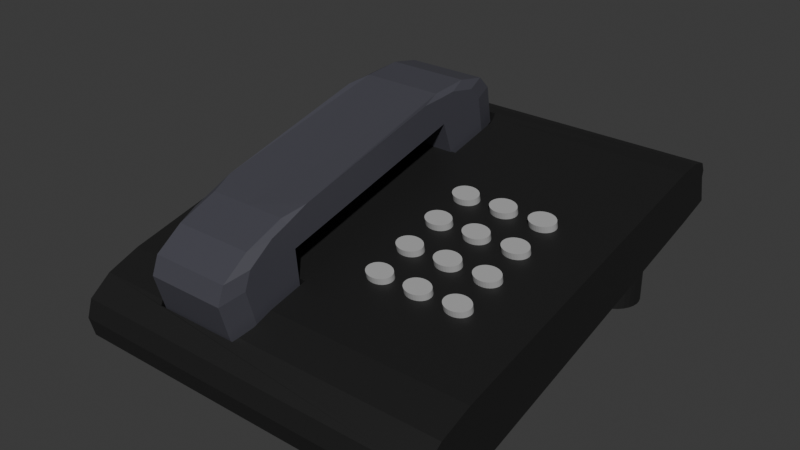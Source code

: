 # Source: Telefone.blend  (saved by Blender 4.0.36; exported with 4.5.12 LTS)
import bpy
from mathutils import Matrix  # noqa: F401  (used for matrix-valued properties, if any)

bpy.ops.wm.read_factory_settings(use_empty=True)
scene = bpy.context.scene
scene.name = 'Scene'

# ---- collections
col_collection = bpy.data.collections.new('Collection'); scene.collection.children.link(col_collection)

# ---- materials (node trees are filled in below, after node groups)
mat_base = bpy.data.materials.new('Base')
mat_base.alpha_threshold = 0.0
mat_base.use_transparent_shadow = False
mat_base.roughness = 0.5
mat_base.line_color = (0.0, 0.0, 0.0, 1.0)
mat_telefone = bpy.data.materials.new('telefone')
mat_telefone.use_transparent_shadow = False
mat_botoes = bpy.data.materials.new('Botoes')
mat_botoes.use_transparent_shadow = False

# ---- material node trees
mat_base.use_nodes = True; mat_base.node_tree.nodes.clear()
_N = mat_base.node_tree.nodes; _L = mat_base.node_tree.links
n0 = _N.new('ShaderNodeOutputMaterial'); n0.name = 'Material Output'; n0.location = (300, 300)
n1 = _N.new('ShaderNodeBsdfPrincipled'); n1.name = 'Principled BSDF'; n1.location = (10, 300)
n1.inputs[0].default_value = (0.01329, 0.01329, 0.01329, 1.0)
n1.inputs[3].default_value = 1.45
_L.new(n1.outputs[0], n0.inputs[0])
n0.is_active_output = True
mat_telefone.use_nodes = True; mat_telefone.node_tree.nodes.clear()
_N = mat_telefone.node_tree.nodes; _L = mat_telefone.node_tree.links
n0 = _N.new('ShaderNodeBsdfPrincipled'); n0.name = 'Principled BSDF'; n0.location = (10, 300)
n0.inputs[0].default_value = (0.06674, 0.06623, 0.08256, 1.0)
n0.inputs[3].default_value = 1.45
n1 = _N.new('ShaderNodeOutputMaterial'); n1.name = 'Material Output'; n1.location = (300, 300)
_L.new(n0.outputs[0], n1.inputs[0])
n1.is_active_output = True
mat_botoes.use_nodes = True; mat_botoes.node_tree.nodes.clear()
_N = mat_botoes.node_tree.nodes; _L = mat_botoes.node_tree.links
n0 = _N.new('ShaderNodeBsdfPrincipled'); n0.name = 'Principled BSDF'; n0.location = (10, 300)
n0.inputs[0].default_value = (0.3919, 0.3919, 0.3919, 1.0)
n0.inputs[3].default_value = 1.45
n1 = _N.new('ShaderNodeOutputMaterial'); n1.name = 'Material Output'; n1.location = (300, 300)
_L.new(n0.outputs[0], n1.inputs[0])
n1.is_active_output = True

# ---- world
world_world = bpy.data.worlds.new('World'); scene.world = world_world
world_world.use_nodes = True; world_world.node_tree.nodes.clear()
_N = world_world.node_tree.nodes; _L = world_world.node_tree.links
n0 = _N.new('ShaderNodeOutputWorld'); n0.name = 'World Output'; n0.location = (300, 300)
n1 = _N.new('ShaderNodeBackground'); n1.name = 'Background'; n1.location = (10, 300)
n1.inputs[0].default_value = (0.05088, 0.05088, 0.05088, 1.0)
_L.new(n1.outputs[0], n0.inputs[0])
n0.is_active_output = True
world_world.color = (0.05088, 0.05088, 0.05088)
world_world.use_sun_shadow = False
world_world.sun_shadow_jitter_overblur = 0.0

# ---- meshes
me_cube = bpy.data.meshes.new('Cube')
me_cube.from_pydata([(1.0, 0.9532, -0.911), (1.0, -0.9988, -0.959), (-1.0, 0.9532, -0.911), (-0.6284, 0.4891, 0.6014), (-1.0, -0.9988, -0.959), (-0.6284, -0.4898, 0.4851), (-1.0, -0.6931, -1.535), (1.0, -0.6776, 1.0), (-1.0, -0.6776, 1.0), (1.0, -0.6931, -1.535), (1.0, -1.0, -0.1753), (1.0, -0.8388, 0.8425), (-0.356, 0.8312, 0.5067), (-0.356, 0.4891, 0.6014), (1.0, -0.9568, 0.4124), (-1.0, -1.0, -0.1753), (-0.356, -0.8696, 0.4888), (-0.356, -0.4898, 0.4851), (-1.0, -0.9568, 0.4124), (-1.0, -0.8388, 0.8425), (-1.0, 0.8009, 1.0), (1.0, 0.8009, -1.0), (-1.0, 0.8009, -1.0), (1.0, 0.8009, 1.0), (1.0, 0.9532, 0.08905), (-1.0, 0.9532, 0.08905), (1.0, -0.6776, 8.078e-08), (-0.6284, 0.7545, 0.4895), (-1.0, -0.6776, 8.078e-08), (1.0, 0.8009, -9.548e-08), (-0.5947, 0.8312, 0.5067), (-1.0, 0.8009, -9.548e-08), (1.0, 0.9641, 0.3002), (1.0, 0.9554, 0.6501), (1.0, 0.8956, 0.9062), (-1.0, 0.9641, 0.3002), (-0.5916, -0.8696, 0.4888), (-1.0, 0.8956, 0.9062), (-1.0, 0.9554, 0.6501), (-0.6284, -0.778, 0.4017), (-0.08371, 0.4891, 0.6014), (-0.08371, -0.4898, 0.4851), (-0.08371, 0.7545, 0.4895), (-0.1174, 0.8312, 0.5067), (-0.1205, -0.8696, 0.4888), (-0.08371, -0.778, 0.4017), (-0.6284, 0.4978, 1.0), (-0.6171, 0.8009, 1.0), (-0.6284, 0.7639, 1.0), (-0.08371, 0.4978, 1.0), (-0.08371, 0.7639, 1.0), (-0.356, 0.4978, 1.0), (-0.09503, 0.8009, 1.0), (-0.6284, -0.6776, 1.0), (-0.356, -0.483, 1.0), (-0.6284, -0.483, 1.0), (-0.08371, -0.6776, 1.0), (-0.08371, -0.483, 1.0), (-0.6284, -0.7712, 0.9086), (-0.6076, -0.8388, 0.8425), (-0.1044, -0.8388, 0.8425), (-0.08371, -0.7712, 0.9086), (-0.5916, -0.8618, 0.7756), (-0.1205, -0.8618, 0.7756), (-0.356, -0.8618, 0.7756), (-0.5947, 0.8403, 0.9915), (-0.1174, 0.8403, 0.9915), (-0.356, 0.8403, 0.9915)], [], [(6, 4, 15, 18, 19, 8, 28), (6, 9, 1, 4), (1, 10, 15, 4), (25, 31, 20, 37, 38, 35), (29, 23, 7, 26), (22, 21, 9, 6), (47, 20, 8, 53, 55, 54, 57, 56, 7, 23, 52, 50, 49, 51, 46, 48), (58, 53, 8, 19, 59), (11, 7, 56, 61, 60), (59, 19, 18, 14, 11, 60, 63, 64, 62), (14, 18, 15, 10), (26, 7, 11, 14, 10, 1, 9), (34, 23, 29, 24, 32, 33), (2, 0, 21, 22), (25, 35, 32, 24), (28, 8, 20, 31), (6, 28, 31, 22), (0, 24, 29, 21), (21, 29, 26, 9), (2, 25, 24, 0), (22, 31, 25, 2), (23, 34, 37, 20, 47, 65, 67, 66, 52), (37, 34, 33, 38), (38, 33, 32, 35), (16, 36, 62, 64), (46, 3, 27, 48), (3, 13, 12, 30, 27), (13, 3, 46, 51), (36, 16, 17, 5, 39), (55, 5, 17, 54), (58, 39, 5, 55, 53), (47, 48, 27, 30, 65), (65, 30, 12, 67), (36, 39, 58, 59, 62), (44, 16, 64, 63), (42, 40, 49, 50), (40, 42, 43, 12, 13), (40, 13, 51, 49), (17, 16, 44, 45, 41), (54, 17, 41, 57), (41, 45, 61, 56, 57), (43, 42, 50, 52, 66), (67, 12, 43, 66), (45, 44, 63, 60, 61)])
me_cube.polygons.foreach_set('material_index', [0, 0, 0, 0, 0, 0, 0, 0, 0, 0, 0, 0, 0, 0, 0, 0, 0, 0, 0, 0, 0, 0, 0, 0, 11552, 11552, 11552, 11552, 11552, 11552, 11552, 11552, 11552, 11552, 11552, 11552, 11552, 11552, 11552, 11552, 11552, 11552, 11552, 11552])
_uv = me_cube.uv_layers.new(name='UVMap')
_uv.uv.foreach_set('vector', [0.375, 0.0403, 0.375, 0.0, 0.4781, 0.0, 0.5515, 0.005399, 0.6053, 0.02015, 0.625, 0.0403, 0.5, 0.0403, 0.125, 0.7097, 0.375, 0.7097, 0.375, 0.75, 0.125, 0.75, 0.375, 0.75, 0.4781, 0.75, 0.4781, 1.0, 0.375, 1.0, 0.5, 0.25, 0.5, 0.2251, 0.625, 0.2251, 0.6127, 0.2373, 0.5776, 0.2463, 0.529, 0.25, 0.5, 0.5249, 0.625, 0.5249, 0.625, 0.7097, 0.5, 0.7097, 0.125, 0.5249, 0.375, 0.5249, 0.375, 0.7097, 0.125, 0.7097, 0.8271, 0.5249, 0.875, 0.5249, 0.875, 0.7097, 0.8285, 0.7097, 0.8285, 0.6854, 0.7945, 0.6854, 0.7605, 0.6854, 0.7605, 0.7097, 0.625, 0.7097, 0.625, 0.5249, 0.7619, 0.5249, 0.7605, 0.5295, 0.7605, 0.5628, 0.7945, 0.5628, 0.8285, 0.5628, 0.8285, 0.5295, 0.8285, 0.7331, 0.8285, 0.7097, 0.875, 0.7097, 0.875, 0.75, 0.826, 0.75, 0.625, 0.75, 0.625, 0.7097, 0.7605, 0.7097, 0.7605, 0.7331, 0.7631, 0.75, 0.625, 0.951, 0.625, 1.0, 0.5515, 1.0, 0.5515, 0.75, 0.625, 0.75, 0.625, 0.8881, 0.5927, 0.8901, 0.5927, 0.9195, 0.5927, 0.9489, 0.5515, 0.75, 0.5515, 1.0, 0.4781, 1.0, 0.4781, 0.75, 0.5, 0.7097, 0.625, 0.7097, 0.6053, 0.7299, 0.5515, 0.7446, 0.4781, 0.75, 0.375, 0.75, 0.375, 0.7097, 0.6127, 0.5127, 0.625, 0.5249, 0.5, 0.5249, 0.5, 0.5, 0.529, 0.5, 0.5776, 0.5037, 0.125, 0.5, 0.375, 0.5, 0.375, 0.5249, 0.125, 0.5249, 0.5, 0.25, 0.529, 0.25, 0.529, 0.5, 0.5, 0.5, 0.5, 0.0403, 0.625, 0.0403, 0.625, 0.2251, 0.5, 0.2251, 0.375, 0.0403, 0.5, 0.0403, 0.5, 0.2251, 0.375, 0.2251, 0.375, 0.5, 0.5, 0.5, 0.5, 0.5249, 0.375, 0.5249, 0.375, 0.5249, 0.5, 0.5249, 0.5, 0.7097, 0.375, 0.7097, 0.375, 0.25, 0.5, 0.25, 0.5, 0.5, 0.375, 0.5, 0.375, 0.2251, 0.5, 0.2251, 0.5, 0.25, 0.375, 0.25, 0.625, 0.5249, 0.625, 0.5, 0.875, 0.5, 0.875, 0.5249, 0.8271, 0.5249, 0.8243, 0.5058, 0.7945, 0.5058, 0.7647, 0.5058, 0.7619, 0.5249, 0.625, 0.25, 0.625, 0.5, 0.5768, 0.5, 0.5768, 0.25, 0.5768, 0.25, 0.5768, 0.5, 0.529, 0.5, 0.529, 0.25, 0.375, 0.875, 0.375, 0.9831, 0.375, 0.9831, 0.375, 0.875, 0.375, 0.1972, 0.375, 0.1972, 0.375, 0.2345, 0.375, 0.2345, 0.125, 0.5528, 0.25, 0.5528, 0.25, 0.5, 0.1405, 0.5, 0.125, 0.5155, 0.25, 0.5528, 0.125, 0.5528, 0.125, 0.5528, 0.25, 0.5528, 0.1419, 0.75, 0.25, 0.75, 0.25, 0.6926, 0.125, 0.6926, 0.125, 0.7331, 0.125, 0.6926, 0.125, 0.6926, 0.25, 0.6926, 0.25, 0.6926, 0.375, 0.01692, 0.375, 0.01692, 0.375, 0.05744, 0.375, 0.05744, 0.375, 0.03012, 0.375, 0.2449, 0.375, 0.2345, 0.375, 0.2345, 0.375, 0.2655, 0.375, 0.2655, 0.375, 0.2655, 0.375, 0.2655, 0.375, 0.375, 0.375, 0.375, 0.375, 0.0, 0.375, 0.01692, 0.375, 0.01692, 0.375, 0.007391, 0.375, 0.0, 0.375, 0.9831, 0.375, 0.875, 0.375, 0.875, 0.375, 0.9831, 0.375, 0.2345, 0.375, 0.1972, 0.375, 0.1972, 0.375, 0.2345, 0.125, 0.5528, 0.125, 0.5155, 0.1405, 0.5, 0.25, 0.5, 0.25, 0.5528, 0.125, 0.5528, 0.25, 0.5528, 0.25, 0.5528, 0.125, 0.5528, 0.25, 0.6926, 0.25, 0.75, 0.1419, 0.75, 0.125, 0.7331, 0.125, 0.6926, 0.25, 0.6926, 0.25, 0.6926, 0.125, 0.6926, 0.125, 0.6926, 0.375, 0.05744, 0.375, 0.01692, 0.375, 0.01692, 0.375, 0.03012, 0.375, 0.05744, 0.375, 0.2655, 0.375, 0.2345, 0.375, 0.2345, 0.375, 0.2449, 0.375, 0.2655, 0.375, 0.375, 0.375, 0.375, 0.375, 0.2655, 0.375, 0.2655, 0.375, 0.01692, 0.375, 0.0, 0.375, 0.0, 0.375, 0.007391, 0.375, 0.01692])
me_cube.materials.append(mat_base)
me_cube.use_mirror_vertex_groups = False
me_cube.update()
me_cylinder = bpy.data.meshes.new('Cylinder')
me_cylinder.from_pydata([(0.0, 1.0, -1.0), (0.0, 1.0, 1.0), (0.1951, 0.9808, -1.0), (0.1951, 0.9808, 1.0), (0.3827, 0.9239, -1.0), (0.3827, 0.9239, 1.0), (0.5556, 0.8315, -1.0), (0.5556, 0.8315, 1.0), (0.7071, 0.7071, -1.0), (0.7071, 0.7071, 1.0), (0.8315, 0.5556, -1.0), (0.8315, 0.5556, 1.0), (0.9239, 0.3827, -1.0), (0.9239, 0.3827, 1.0), (0.9808, 0.1951, -1.0), (0.9808, 0.1951, 1.0), (1.0, 0.0, -1.0), (1.0, 0.0, 1.0), (0.9808, -0.1951, -1.0), (0.9808, -0.1951, 1.0), (0.9239, -0.3827, -1.0), (0.9239, -0.3827, 1.0), (0.8315, -0.5556, -1.0), (0.8315, -0.5556, 1.0), (0.7071, -0.7071, -1.0), (0.7071, -0.7071, 1.0), (0.5556, -0.8315, -1.0), (0.5556, -0.8315, 1.0), (0.3827, -0.9239, -1.0), (0.3827, -0.9239, 1.0), (0.1951, -0.9808, -1.0), (0.1951, -0.9808, 1.0), (0.0, -1.0, -1.0), (0.0, -1.0, 1.0), (-0.1951, -0.9808, -1.0), (-0.1951, -0.9808, 1.0), (-0.3827, -0.9239, -1.0), (-0.3827, -0.9239, 1.0), (-0.5556, -0.8315, -1.0), (-0.5556, -0.8315, 1.0), (-0.7071, -0.7071, -1.0), (-0.7071, -0.7071, 1.0), (-0.8315, -0.5556, -1.0), (-0.8315, -0.5556, 1.0), (-0.9239, -0.3827, -1.0), (-0.9239, -0.3827, 1.0), (-0.9808, -0.1951, -1.0), (-0.9808, -0.1951, 1.0), (-1.0, 0.0, -1.0), (-1.0, 0.0, 1.0), (-0.9808, 0.1951, -1.0), (-0.9808, 0.1951, 1.0), (-0.9239, 0.3827, -1.0), (-0.9239, 0.3827, 1.0), (-0.8315, 0.5556, -1.0), (-0.8315, 0.5556, 1.0), (-0.7071, 0.7071, -1.0), (-0.7071, 0.7071, 1.0), (-0.5556, 0.8315, -1.0), (-0.5556, 0.8315, 1.0), (-0.3827, 0.9239, -1.0), (-0.3827, 0.9239, 1.0), (-0.1951, 0.9808, -1.0), (-0.1951, 0.9808, 1.0)], [], [(0, 1, 3, 2), (2, 3, 5, 4), (4, 5, 7, 6), (6, 7, 9, 8), (8, 9, 11, 10), (10, 11, 13, 12), (12, 13, 15, 14), (14, 15, 17, 16), (16, 17, 19, 18), (18, 19, 21, 20), (20, 21, 23, 22), (22, 23, 25, 24), (24, 25, 27, 26), (26, 27, 29, 28), (28, 29, 31, 30), (30, 31, 33, 32), (32, 33, 35, 34), (34, 35, 37, 36), (36, 37, 39, 38), (38, 39, 41, 40), (40, 41, 43, 42), (42, 43, 45, 44), (44, 45, 47, 46), (46, 47, 49, 48), (48, 49, 51, 50), (50, 51, 53, 52), (52, 53, 55, 54), (54, 55, 57, 56), (56, 57, 59, 58), (58, 59, 61, 60), (3, 1, 63, 61, 59, 57, 55, 53, 51, 49, 47, 45, 43, 41, 39, 37, 35, 33, 31, 29, 27, 25, 23, 21, 19, 17, 15, 13, 11, 9, 7, 5), (60, 61, 63, 62), (62, 63, 1, 0), (0, 2, 4, 6, 8, 10, 12, 14, 16, 18, 20, 22, 24, 26, 28, 30, 32, 34, 36, 38, 40, 42, 44, 46, 48, 50, 52, 54, 56, 58, 60, 62)])
_uv = me_cylinder.uv_layers.new(name='UVMap')
_uv.uv.foreach_set('vector', [1.0, 0.5, 1.0, 1.0, 0.9688, 1.0, 0.9688, 0.5, 0.9688, 0.5, 0.9688, 1.0, 0.9375, 1.0, 0.9375, 0.5, 0.9375, 0.5, 0.9375, 1.0, 0.9062, 1.0, 0.9062, 0.5, 0.9062, 0.5, 0.9062, 1.0, 0.875, 1.0, 0.875, 0.5, 0.875, 0.5, 0.875, 1.0, 0.8438, 1.0, 0.8438, 0.5, 0.8438, 0.5, 0.8438, 1.0, 0.8125, 1.0, 0.8125, 0.5, 0.8125, 0.5, 0.8125, 1.0, 0.7812, 1.0, 0.7812, 0.5, 0.7812, 0.5, 0.7812, 1.0, 0.75, 1.0, 0.75, 0.5, 0.75, 0.5, 0.75, 1.0, 0.7188, 1.0, 0.7188, 0.5, 0.7188, 0.5, 0.7188, 1.0, 0.6875, 1.0, 0.6875, 0.5, 0.6875, 0.5, 0.6875, 1.0, 0.6562, 1.0, 0.6562, 0.5, 0.6562, 0.5, 0.6562, 1.0, 0.625, 1.0, 0.625, 0.5, 0.625, 0.5, 0.625, 1.0, 0.5938, 1.0, 0.5938, 0.5, 0.5938, 0.5, 0.5938, 1.0, 0.5625, 1.0, 0.5625, 0.5, 0.5625, 0.5, 0.5625, 1.0, 0.5312, 1.0, 0.5312, 0.5, 0.5312, 0.5, 0.5312, 1.0, 0.5, 1.0, 0.5, 0.5, 0.5, 0.5, 0.5, 1.0, 0.4688, 1.0, 0.4688, 0.5, 0.4688, 0.5, 0.4688, 1.0, 0.4375, 1.0, 0.4375, 0.5, 0.4375, 0.5, 0.4375, 1.0, 0.4062, 1.0, 0.4062, 0.5, 0.4062, 0.5, 0.4062, 1.0, 0.375, 1.0, 0.375, 0.5, 0.375, 0.5, 0.375, 1.0, 0.3438, 1.0, 0.3438, 0.5, 0.3438, 0.5, 0.3438, 1.0, 0.3125, 1.0, 0.3125, 0.5, 0.3125, 0.5, 0.3125, 1.0, 0.2812, 1.0, 0.2812, 0.5, 0.2812, 0.5, 0.2812, 1.0, 0.25, 1.0, 0.25, 0.5, 0.25, 0.5, 0.25, 1.0, 0.2188, 1.0, 0.2188, 0.5, 0.2188, 0.5, 0.2188, 1.0, 0.1875, 1.0, 0.1875, 0.5, 0.1875, 0.5, 0.1875, 1.0, 0.1562, 1.0, 0.1562, 0.5, 0.1562, 0.5, 0.1562, 1.0, 0.125, 1.0, 0.125, 0.5, 0.125, 0.5, 0.125, 1.0, 0.09375, 1.0, 0.09375, 0.5, 0.09375, 0.5, 0.09375, 1.0, 0.0625, 1.0, 0.0625, 0.5, 0.2968, 0.4854, 0.25, 0.49, 0.2032, 0.4854, 0.1582, 0.4717, 0.1167, 0.4496, 0.08029, 0.4197, 0.05045, 0.3833, 0.02827, 0.3418, 0.01461, 0.2968, 0.01, 0.25, 0.01461, 0.2032, 0.02827, 0.1582, 0.05045, 0.1167, 0.08029, 0.08029, 0.1167, 0.05045, 0.1582, 0.02827, 0.2032, 0.01461, 0.25, 0.01, 0.2968, 0.01461, 0.3418, 0.02827, 0.3833, 0.05045, 0.4197, 0.08029, 0.4496, 0.1167, 0.4717, 0.1582, 0.4854, 0.2032, 0.49, 0.25, 0.4854, 0.2968, 0.4717, 0.3418, 0.4496, 0.3833, 0.4197, 0.4197, 0.3833, 0.4496, 0.3418, 0.4717, 0.0625, 0.5, 0.0625, 1.0, 0.03125, 1.0, 0.03125, 0.5, 0.03125, 0.5, 0.03125, 1.0, 0.0, 1.0, 0.0, 0.5, 0.75, 0.49, 0.7968, 0.4854, 0.8418, 0.4717, 0.8833, 0.4496, 0.9197, 0.4197, 0.9496, 0.3833, 0.9717, 0.3418, 0.9854, 0.2968, 0.99, 0.25, 0.9854, 0.2032, 0.9717, 0.1582, 0.9496, 0.1167, 0.9197, 0.08029, 0.8833, 0.05045, 0.8418, 0.02827, 0.7968, 0.01461, 0.75, 0.01, 0.7032, 0.01461, 0.6582, 0.02827, 0.6167, 0.05045, 0.5803, 0.08029, 0.5504, 0.1167, 0.5283, 0.1582, 0.5146, 0.2032, 0.51, 0.25, 0.5146, 0.2968, 0.5283, 0.3418, 0.5504, 0.3833, 0.5803, 0.4197, 0.6167, 0.4496, 0.6582, 0.4717, 0.7032, 0.4854])
me_cylinder.materials.append(mat_base)
me_cylinder.update()
me_cube_002 = bpy.data.meshes.new('Cube.002')
me_cube_002.from_pydata([(-1.0, 0.5775, -1.0), (-1.0, -0.54, -1.847), (-1.0, 0.614, -3.634), (-1.0, -0.5571, -4.316), (5.96e-08, -0.5553, 0.1451), (0.0, 1.0, -1.0), (5.96e-08, -0.9978, -2.308), (0.0, 0.5775, 1.0), (0.0, 0.5775, -1.0), (5.96e-08, -0.54, -1.847), (0.0, 1.0, -3.555), (0.0, 0.614, -3.634), (5.96e-08, -0.9783, -4.856), (5.96e-08, -0.5571, -4.316), (5.96e-08, -0.7821, -0.3524), (5.96e-08, -0.9441, -1.25), (0.0, 0.7887, 0.7321), (0.0, 0.9434, 0.0), (-1.0, 0.8762, -1.0), (-0.8762, 1.0, -1.0), (-0.8762, 0.5775, 1.0), (-1.0, 0.5775, 0.8001), (-1.0, 0.4537, 1.0), (-1.0, 0.8762, -3.555), (-0.8762, 1.0, -3.555), (-1.0, 0.6736, 0.6782), (-0.8762, 0.7887, 0.7321), (-1.0, 0.8205, -0.017), (-0.8762, 0.9434, 0.0), (-1.0, -0.5537, -0.06188), (-0.8648, -0.5553, 0.1451), (-1.0, -0.4205, 0.2808), (-0.8648, -0.9783, -4.856), (-1.0, -0.8435, -4.72), (-1.0, -0.863, -2.173), (-0.8648, -0.9978, -2.308), (-1.0, -0.8103, -1.136), (-0.8648, -0.9441, -1.25), (-0.8648, -0.7821, -0.3524), (-1.0, -0.6578, -0.2901)], [], [(6, 35, 32, 12), (0, 18, 23, 2), (23, 24, 10, 11, 2), (8, 0, 2, 11), (20, 7, 16, 26), (28, 17, 5, 19), (15, 37, 35, 6), (7, 20, 22, 31, 30, 4), (14, 38, 37, 15), (4, 30, 38, 14), (34, 36, 39, 29, 1), (3, 13, 12, 32, 33), (1, 9, 13, 3), (34, 1, 3, 33), (0, 21, 25, 27, 18), (26, 16, 17, 28), (0, 8, 9, 1), (20, 21, 22), (19, 24, 23, 18), (27, 25, 26, 28), (25, 21, 20, 26), (18, 27, 28, 19), (19, 5, 10, 24), (29, 30, 31), (39, 36, 37, 38), (36, 34, 35, 37), (32, 35, 34, 33), (29, 39, 38, 30), (1, 29, 31, 22, 21, 0)])
_uv = me_cube_002.uv_layers.new(name='UVMap')
_uv.uv.foreach_set('vector', [0.375, 0.875, 0.375, 0.9831, 0.375, 0.9831, 0.375, 0.875, 0.375, 0.1972, 0.375, 0.2345, 0.375, 0.2345, 0.375, 0.1972, 0.125, 0.5155, 0.1405, 0.5, 0.25, 0.5, 0.25, 0.5528, 0.125, 0.5528, 0.25, 0.5528, 0.125, 0.5528, 0.125, 0.5528, 0.25, 0.5528, 0.8595, 0.5528, 0.75, 0.5528, 0.75, 0.5, 0.8595, 0.5, 0.5, 0.2655, 0.5, 0.375, 0.375, 0.375, 0.375, 0.2655, 0.5, 0.875, 0.5, 0.9831, 0.375, 0.9831, 0.375, 0.875, 0.75, 0.5528, 0.8595, 0.5528, 0.875, 0.5683, 0.875, 0.6757, 0.8581, 0.6926, 0.75, 0.6926, 0.625, 0.875, 0.625, 0.9831, 0.5, 0.9831, 0.5, 0.875, 0.75, 0.6926, 0.8581, 0.6926, 0.8581, 0.75, 0.75, 0.75, 0.375, 0.01692, 0.4975, 0.02446, 0.5837, 0.04426, 0.599, 0.05744, 0.375, 0.05744, 0.125, 0.6926, 0.25, 0.6926, 0.25, 0.75, 0.1419, 0.75, 0.125, 0.7331, 0.125, 0.6926, 0.25, 0.6926, 0.25, 0.6926, 0.125, 0.6926, 0.375, 0.01692, 0.375, 0.05744, 0.375, 0.05744, 0.375, 0.01692, 0.375, 0.1972, 0.6, 0.1972, 0.5848, 0.2092, 0.4979, 0.2276, 0.375, 0.2345, 0.625, 0.2655, 0.625, 0.375, 0.5, 0.375, 0.5, 0.2655, 0.125, 0.5528, 0.25, 0.5528, 0.25, 0.6926, 0.125, 0.6926, 0.8595, 0.5528, 0.875, 0.5285, 0.875, 0.5528, 0.375, 0.2655, 0.375, 0.2655, 0.375, 0.2345, 0.375, 0.2345, 0.4979, 0.2276, 0.5848, 0.2092, 0.5915, 0.2236, 0.5, 0.2429, 0.875, 0.5045, 0.875, 0.5285, 0.8595, 0.5528, 0.8595, 0.5, 0.3759, 0.25, 0.4987, 0.25, 0.5, 0.2655, 0.375, 0.2655, 0.375, 0.2655, 0.375, 0.375, 0.375, 0.375, 0.375, 0.2655, 0.875, 0.7182, 0.8581, 0.6926, 0.875, 0.6926, 0.5837, 0.04426, 0.4975, 0.02446, 0.5, 0.007696, 0.5915, 0.02872, 0.4975, 0.02446, 0.375, 0.01692, 0.375, 0.0, 0.5, 0.007696, 0.375, 0.0, 0.375, 0.0, 0.375, 0.01692, 0.375, 0.01692, 0.875, 0.7182, 0.875, 0.7446, 0.8581, 0.75, 0.8581, 0.6926, 0.375, 0.05744, 0.599, 0.05744, 0.625, 0.07435, 0.625, 0.1817, 0.6, 0.1972, 0.375, 0.1972])
me_cube_002.materials.append(mat_telefone)
me_cube_002.update()
me_cylinder_002 = bpy.data.meshes.new('Cylinder.002')
me_cylinder_002.from_pydata([(0.0, 1.0, -1.0), (0.0, 1.0, 1.0), (0.1951, 0.9808, -1.0), (0.1951, 0.9808, 1.0), (0.3827, 0.9239, -1.0), (0.3827, 0.9239, 1.0), (0.5556, 0.8315, -1.0), (0.5556, 0.8315, 1.0), (0.7071, 0.7071, -1.0), (0.7071, 0.7071, 1.0), (0.8315, 0.5556, -1.0), (0.8315, 0.5556, 1.0), (0.9239, 0.3827, -1.0), (0.9239, 0.3827, 1.0), (0.9808, 0.1951, -1.0), (0.9808, 0.1951, 1.0), (1.0, 0.0, -1.0), (1.0, 0.0, 1.0), (0.9808, -0.1951, -1.0), (0.9808, -0.1951, 1.0), (0.9239, -0.3827, -1.0), (0.9239, -0.3827, 1.0), (0.8315, -0.5556, -1.0), (0.8315, -0.5556, 1.0), (0.7071, -0.7071, -1.0), (0.7071, -0.7071, 1.0), (0.5556, -0.8315, -1.0), (0.5556, -0.8315, 1.0), (0.3827, -0.9239, -1.0), (0.3827, -0.9239, 1.0), (0.1951, -0.9808, -1.0), (0.1951, -0.9808, 1.0), (0.0, -1.0, -1.0), (0.0, -1.0, 1.0), (-0.1951, -0.9808, -1.0), (-0.1951, -0.9808, 1.0), (-0.3827, -0.9239, -1.0), (-0.3827, -0.9239, 1.0), (-0.5556, -0.8315, -1.0), (-0.5556, -0.8315, 1.0), (-0.7071, -0.7071, -1.0), (-0.7071, -0.7071, 1.0), (-0.8315, -0.5556, -1.0), (-0.8315, -0.5556, 1.0), (-0.9239, -0.3827, -1.0), (-0.9239, -0.3827, 1.0), (-0.9808, -0.1951, -1.0), (-0.9808, -0.1951, 1.0), (-1.0, 0.0, -1.0), (-1.0, 0.0, 1.0), (-0.9808, 0.1951, -1.0), (-0.9808, 0.1951, 1.0), (-0.9239, 0.3827, -1.0), (-0.9239, 0.3827, 1.0), (-0.8315, 0.5556, -1.0), (-0.8315, 0.5556, 1.0), (-0.7071, 0.7071, -1.0), (-0.7071, 0.7071, 1.0), (-0.5556, 0.8315, -1.0), (-0.5556, 0.8315, 1.0), (-0.3827, 0.9239, -1.0), (-0.3827, 0.9239, 1.0), (-0.1951, 0.9808, -1.0), (-0.1951, 0.9808, 1.0)], [], [(0, 1, 3, 2), (2, 3, 5, 4), (4, 5, 7, 6), (6, 7, 9, 8), (8, 9, 11, 10), (10, 11, 13, 12), (12, 13, 15, 14), (14, 15, 17, 16), (16, 17, 19, 18), (18, 19, 21, 20), (20, 21, 23, 22), (22, 23, 25, 24), (24, 25, 27, 26), (26, 27, 29, 28), (28, 29, 31, 30), (30, 31, 33, 32), (32, 33, 35, 34), (34, 35, 37, 36), (36, 37, 39, 38), (38, 39, 41, 40), (40, 41, 43, 42), (42, 43, 45, 44), (44, 45, 47, 46), (46, 47, 49, 48), (48, 49, 51, 50), (50, 51, 53, 52), (52, 53, 55, 54), (54, 55, 57, 56), (56, 57, 59, 58), (58, 59, 61, 60), (3, 1, 63, 61, 59, 57, 55, 53, 51, 49, 47, 45, 43, 41, 39, 37, 35, 33, 31, 29, 27, 25, 23, 21, 19, 17, 15, 13, 11, 9, 7, 5), (60, 61, 63, 62), (62, 63, 1, 0), (0, 2, 4, 6, 8, 10, 12, 14, 16, 18, 20, 22, 24, 26, 28, 30, 32, 34, 36, 38, 40, 42, 44, 46, 48, 50, 52, 54, 56, 58, 60, 62)])
_uv = me_cylinder_002.uv_layers.new(name='UVMap')
_uv.uv.foreach_set('vector', [1.0, 0.5, 1.0, 1.0, 0.9688, 1.0, 0.9688, 0.5, 0.9688, 0.5, 0.9688, 1.0, 0.9375, 1.0, 0.9375, 0.5, 0.9375, 0.5, 0.9375, 1.0, 0.9062, 1.0, 0.9062, 0.5, 0.9062, 0.5, 0.9062, 1.0, 0.875, 1.0, 0.875, 0.5, 0.875, 0.5, 0.875, 1.0, 0.8438, 1.0, 0.8438, 0.5, 0.8438, 0.5, 0.8438, 1.0, 0.8125, 1.0, 0.8125, 0.5, 0.8125, 0.5, 0.8125, 1.0, 0.7812, 1.0, 0.7812, 0.5, 0.7812, 0.5, 0.7812, 1.0, 0.75, 1.0, 0.75, 0.5, 0.75, 0.5, 0.75, 1.0, 0.7188, 1.0, 0.7188, 0.5, 0.7188, 0.5, 0.7188, 1.0, 0.6875, 1.0, 0.6875, 0.5, 0.6875, 0.5, 0.6875, 1.0, 0.6562, 1.0, 0.6562, 0.5, 0.6562, 0.5, 0.6562, 1.0, 0.625, 1.0, 0.625, 0.5, 0.625, 0.5, 0.625, 1.0, 0.5938, 1.0, 0.5938, 0.5, 0.5938, 0.5, 0.5938, 1.0, 0.5625, 1.0, 0.5625, 0.5, 0.5625, 0.5, 0.5625, 1.0, 0.5312, 1.0, 0.5312, 0.5, 0.5312, 0.5, 0.5312, 1.0, 0.5, 1.0, 0.5, 0.5, 0.5, 0.5, 0.5, 1.0, 0.4688, 1.0, 0.4688, 0.5, 0.4688, 0.5, 0.4688, 1.0, 0.4375, 1.0, 0.4375, 0.5, 0.4375, 0.5, 0.4375, 1.0, 0.4062, 1.0, 0.4062, 0.5, 0.4062, 0.5, 0.4062, 1.0, 0.375, 1.0, 0.375, 0.5, 0.375, 0.5, 0.375, 1.0, 0.3438, 1.0, 0.3438, 0.5, 0.3438, 0.5, 0.3438, 1.0, 0.3125, 1.0, 0.3125, 0.5, 0.3125, 0.5, 0.3125, 1.0, 0.2812, 1.0, 0.2812, 0.5, 0.2812, 0.5, 0.2812, 1.0, 0.25, 1.0, 0.25, 0.5, 0.25, 0.5, 0.25, 1.0, 0.2188, 1.0, 0.2188, 0.5, 0.2188, 0.5, 0.2188, 1.0, 0.1875, 1.0, 0.1875, 0.5, 0.1875, 0.5, 0.1875, 1.0, 0.1562, 1.0, 0.1562, 0.5, 0.1562, 0.5, 0.1562, 1.0, 0.125, 1.0, 0.125, 0.5, 0.125, 0.5, 0.125, 1.0, 0.09375, 1.0, 0.09375, 0.5, 0.09375, 0.5, 0.09375, 1.0, 0.0625, 1.0, 0.0625, 0.5, 0.2968, 0.4854, 0.25, 0.49, 0.2032, 0.4854, 0.1582, 0.4717, 0.1167, 0.4496, 0.08029, 0.4197, 0.05045, 0.3833, 0.02827, 0.3418, 0.01461, 0.2968, 0.01, 0.25, 0.01461, 0.2032, 0.02827, 0.1582, 0.05045, 0.1167, 0.08029, 0.08029, 0.1167, 0.05045, 0.1582, 0.02827, 0.2032, 0.01461, 0.25, 0.01, 0.2968, 0.01461, 0.3418, 0.02827, 0.3833, 0.05045, 0.4197, 0.08029, 0.4496, 0.1167, 0.4717, 0.1582, 0.4854, 0.2032, 0.49, 0.25, 0.4854, 0.2968, 0.4717, 0.3418, 0.4496, 0.3833, 0.4197, 0.4197, 0.3833, 0.4496, 0.3418, 0.4717, 0.0625, 0.5, 0.0625, 1.0, 0.03125, 1.0, 0.03125, 0.5, 0.03125, 0.5, 0.03125, 1.0, 0.0, 1.0, 0.0, 0.5, 0.75, 0.49, 0.7968, 0.4854, 0.8418, 0.4717, 0.8833, 0.4496, 0.9197, 0.4197, 0.9496, 0.3833, 0.9717, 0.3418, 0.9854, 0.2968, 0.99, 0.25, 0.9854, 0.2032, 0.9717, 0.1582, 0.9496, 0.1167, 0.9197, 0.08029, 0.8833, 0.05045, 0.8418, 0.02827, 0.7968, 0.01461, 0.75, 0.01, 0.7032, 0.01461, 0.6582, 0.02827, 0.6167, 0.05045, 0.5803, 0.08029, 0.5504, 0.1167, 0.5283, 0.1582, 0.5146, 0.2032, 0.51, 0.25, 0.5146, 0.2968, 0.5283, 0.3418, 0.5504, 0.3833, 0.5803, 0.4197, 0.6167, 0.4496, 0.6582, 0.4717, 0.7032, 0.4854])
me_cylinder_002.materials.append(mat_botoes)
me_cylinder_002.update()

# ---- objects
ob_base = bpy.data.objects.new('base', me_cube)
ob_pe = bpy.data.objects.new('pe', me_cylinder)
ob_tele = bpy.data.objects.new('tele', me_cube_002)
ob_botoes = bpy.data.objects.new('botoes', me_cylinder_002)

# ---- transforms, parenting, visibility, modifiers, constraints
ob_base.location = (0.0, 0.0, 0.3371)
ob_base.rotation_euler = (0.2304, -0.0, 0.0)
ob_base.scale = (0.8512, 0.9812, 0.1209)
ob_base.lock_rotations_4d = False
ob_base.empty_display_type = 'ARROWS'
ob_base.lineart.crease_threshold = 0.0
ob_pe.location = (0.5832, 0.7015, 0.2305)
ob_pe.scale = (0.142, 0.127, 0.2305)
_m = ob_pe.modifiers.new('Array', 'ARRAY')
_m.relative_offset_displace = (-4.0, 0.0, 0.0)
ob_tele.location = (-0.3031, -0.09343, 0.6938)
ob_tele.rotation_euler = (0.1785, 3.942e-17, 3.527e-18)
ob_tele.scale = (0.2107, 0.8311, 0.06923)
_m = ob_tele.modifiers.new('Mirror', 'MIRROR')
ob_botoes.location = (0.1696, 0.2057, 0.5209)
ob_botoes.rotation_euler = (0.2333, 5.278e-17, 6.01e-18)
ob_botoes.scale = (0.06121, 0.04584, 0.01868)
_m = ob_botoes.modifiers.new('Array', 'ARRAY')
_m.count = 3
_m.relative_offset_displace = (1.5, 0.0, 0.0)
_m = ob_botoes.modifiers.new('Array.001', 'ARRAY')
_m.count = 4
_m.relative_offset_displace = (0.0, -2.0, 0.0)

# ---- collection membership
col_collection.objects.link(ob_base)
col_collection.objects.link(ob_pe)
col_collection.objects.link(ob_tele)
col_collection.objects.link(ob_botoes)

# ---- scene / render settings (as saved in the file)
scene.frame_start = 1; scene.frame_end = 250; scene.frame_set(1)
scene.render.engine = 'BLENDER_EEVEE_NEXT'
scene.cycles.sampling_pattern = 'TABULATED_SOBOL'
bpy.context.view_layer.update()

# ---- added for rendering (the .blend has no active camera and no usable light): camera, sun
cam_auto = bpy.data.cameras.new('AutoCamera')
cam_auto.lens = 50.0
cam_auto.sensor_width = 36.0
cam_auto.clip_end = 1000.0
ob_auto_camera = bpy.data.objects.new('AutoCamera', cam_auto)
scene.collection.objects.link(ob_auto_camera)
ob_auto_camera.location = (2.55741, -3.07868, 2.46688)
ob_auto_camera.rotation_euler = (1.09748, -7.21219e-08, 0.694738)
scene.camera = ob_auto_camera
light_auto_sun = bpy.data.lights.new('AutoSun', 'SUN')
light_auto_sun.energy = 3.0
light_auto_sun.angle = 0.0523599
ob_auto_sun = bpy.data.objects.new('AutoSun', light_auto_sun)
scene.collection.objects.link(ob_auto_sun)
ob_auto_sun.rotation_euler = (0.872665, 0.174533, 0.523599)
bpy.context.view_layer.update()
